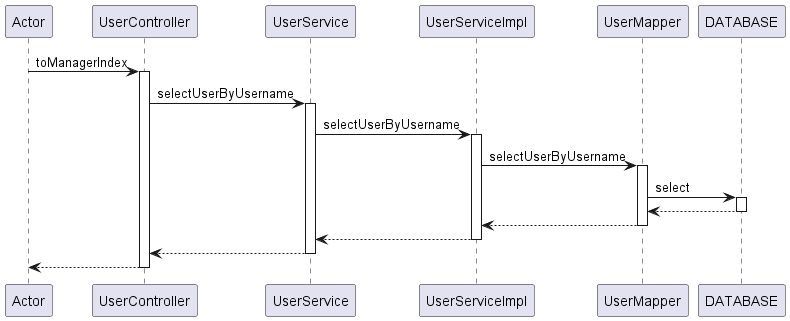

The diagram above was rendered by PlantUML. Its source (embedded in the PNG):
@startuml
participant Actor
Actor -> UserController : toManagerIndex
activate UserController
UserController -> UserService : selectUserByUsername
activate UserService
UserService -> UserServiceImpl : selectUserByUsername
activate UserServiceImpl

UserServiceImpl -> UserMapper : selectUserByUsername
activate UserMapper
UserMapper -> DATABASE : select
activate DATABASE
DATABASE --> UserMapper
deactivate DATABASE
UserMapper --> UserServiceImpl
deactivate UserMapper

UserServiceImpl --> UserService
deactivate UserServiceImpl
UserService --> UserController
deactivate UserService
return
@enduml